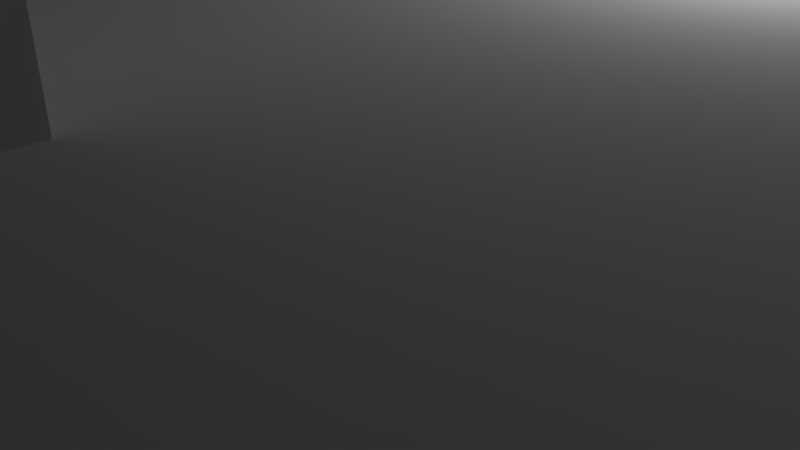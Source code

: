 # Source: House.blend  (saved by Blender 2.79.0; exported with 4.5.12 LTS)
import bpy
from mathutils import Matrix  # noqa: F401  (used for matrix-valued properties, if any)

bpy.ops.wm.read_factory_settings(use_empty=True)
scene = bpy.context.scene
scene.name = 'Scene'

# ---- collections
col_collection_1 = bpy.data.collections.new('Collection 1'); scene.collection.children.link(col_collection_1)

# ---- materials (node trees are filled in below, after node groups)
mat_material = bpy.data.materials.new('Material')
mat_material.alpha_threshold = 0.0
mat_material.use_transparent_shadow = False
mat_material.roughness = 0.5
mat_material.line_color = (0.0, 0.0, 0.0, 1.0)

# ---- material node trees

# ---- world
world_world = bpy.data.worlds.new('World'); scene.world = world_world
world_world.color = (0.05088, 0.05088, 0.05088)
world_world.use_sun_shadow = False
world_world.sun_shadow_jitter_overblur = 0.0
world_world.cycles.sampling_method = 'MANUAL'

# ---- cameras
cam_camera = bpy.data.cameras.new('Camera')
cam_camera.clip_end = 100.0
cam_camera.lens = 35.0
cam_camera.sensor_width = 32.0
cam_camera.sensor_height = 18.0
cam_camera.ortho_scale = 7.314
cam_camera.dof.focus_distance = 0.0
cam_camera.dof.aperture_fstop = 128.0

# ---- lights
light_lamp = bpy.data.lights.new('Lamp', 'POINT')
light_lamp.transmission_factor = 0.0
light_lamp.cutoff_distance = 30.0
light_lamp.energy = 100.0
light_lamp.shadow_buffer_clip_start = 1.001
light_lamp.shadow_soft_size = 0.1
light_lamp.shadow_maximum_resolution = 0.006
light_lamp.use_absolute_resolution = True

# ---- meshes
me_cube = bpy.data.meshes.new('Cube')
me_cube.from_pydata([(1.0, -0.4464, -1.0), (1.0, -2.446, -1.0), (-1.0, -2.446, -1.0), (-1.0, -0.4464, -1.0), (1.0, -0.4464, 1.0), (1.0, -2.446, 1.0), (-1.0, -2.446, 1.0), (-1.0, -0.4464, 1.0), (1.0, -1.446, -1.0), (1.788e-07, -0.4464, -1.0), (1.0, -0.4464, 0.0), (0.0, -2.446, -1.0), (1.0, -2.446, 0.0), (-1.0, -1.446, -1.0), (-1.0, -2.446, 0.0), (-1.0, -0.4464, 0.0), (2.384e-07, -0.4464, 1.0), (-5.364e-07, -2.446, 1.0), (-1.0, -1.446, 1.0), (2.384e-07, -0.4464, 0.0), (-1.0, -1.446, 0.0), (-2.98e-07, -2.446, 0.0005502), (-0.25, 0.785, -0.5024), (5.96e-08, -1.446, -1.0), (1.0, -1.946, -1.0), (-0.5, -0.4464, -1.0), (1.0, -0.4464, 0.5), (-0.5, -2.446, -1.0), (1.0, -2.446, 0.5), (-1.0, -0.9464, -1.0), (-1.0, -2.446, 0.5), (-1.0, -0.4464, 0.5), (-0.5, -0.4464, 1.0), (-0.5, -2.446, 1.0), (-1.0, -0.9464, 1.0), (1.0, -0.9464, -1.0), (0.5, -0.4464, -1.0), (1.0, -0.4464, -0.5), (0.5, -2.446, -1.0), (1.0, -2.446, -0.5), (-1.0, -1.946, -1.0), (-1.0, -2.446, -0.5), (-1.0, -0.4464, -0.5), (0.5, -0.4464, 1.0), (0.5, -2.446, 1.0), (-1.0, -1.946, 1.0), (-0.5, -0.4464, 0.0), (0.5, -0.4464, 0.0), (0.0, -0.4464, 0.5), (-1.0, -0.9464, 0.0), (-1.0, -1.946, 0.0), (-1.0, -1.446, -0.5), (-1.0, -1.446, 0.5), (-0.5, -2.446, 0.0004837), (0.5, -2.446, 0.0), (-1.49e-07, -2.446, -0.5), (-4.172e-07, -2.446, 0.5), (1.0, -1.946, 0.0), (0.9994, -0.9408, 0.0), (1.95e-07, 0.785, -0.5024), (0.25, 0.785, -0.5024), (-0.5, -1.446, -1.0), (0.5, -1.446, -1.0), (1.192e-07, -0.9464, -1.0), (2.98e-08, -1.946, -1.0), (0.5, -1.946, -1.0), (0.5, -0.9464, -1.0), (-0.5, -0.9464, -1.0), (-0.75, -1.946, -0.9074), (-0.5, -0.9464, -0.9074), (-0.5, -1.196, -0.9074), (0.5, -2.446, 0.5), (0.5, -2.446, -0.5), (-0.5, -2.446, -0.5), (-1.0, -1.946, 0.5), (-1.0, -1.946, -0.5), (-1.0, -0.9464, -0.5), (0.5, -0.4464, 0.5), (-0.5, -0.4464, 0.5), (-0.5, -0.4464, -0.5), (-1.0, -0.9464, 0.5), (-0.5, -2.446, 0.5), (-0.5, -1.946, -1.0), (1.0, -2.196, -1.0), (-0.75, -0.4464, -1.0), (1.0, -0.4464, 0.75), (-0.75, -2.446, -1.0), (1.0, -2.446, 0.75), (-1.0, -0.6964, -1.0), (-1.0, -2.446, 0.75), (-1.0, -0.4464, 0.75), (-0.75, -0.4464, 1.0), (-0.75, -2.446, 1.0), (-1.0, -0.6964, 1.0), (1.0, -1.196, -1.0), (0.25, -0.4464, -1.0), (1.0, -0.4464, -0.25), (0.25, -2.446, -1.0), (1.0, -2.446, -0.25), (-1.0, -1.696, -1.0), (-1.0, -2.446, -0.25), (-1.0, -0.4464, -0.25), (0.25, -0.4464, 1.0), (0.25, -2.446, 1.0), (-1.0, -1.696, 1.0), (-0.75, -0.4464, 0.0), (0.25, -0.4464, 0.0), (2.384e-07, -0.4464, 0.75), (2.235e-07, -0.4464, -0.25), (-1.0, -0.6964, 0.0), (-1.0, -1.696, 0.0), (-1.0, -1.446, -0.75), (-1.0, -1.446, 0.25), (-0.75, -2.446, 0.0), (0.25, -2.446, 0.0), (-7.451e-08, -2.446, -0.75), (-3.576e-07, -2.446, 0.25), (1.0, -2.196, 0.0), (1.0, -1.196, 0.0), (0.5, 0.785, -0.7501), (0.75, 0.785, -0.7501), (-1.0, -0.6964, -0.2497), (0.25, -1.446, -1.0), (1.49e-07, -0.6964, -1.0), (4.47e-08, -1.696, -1.0), (1.0, -1.696, -1.0), (-0.25, -0.4464, -1.0), (1.0, -0.4464, 0.25), (-0.25, -2.446, -1.0), (1.0, -2.446, 0.25), (-1.0, -1.196, -1.0), (-1.0, -2.446, 0.25), (-1.0, -0.4464, 0.25), (-0.25, -0.4464, 1.0), (-0.25, -2.446, 1.0), (-1.0, -1.196, 1.0), (1.0, -0.6964, -1.0), (0.75, -0.4464, -1.0), (1.0, -0.4464, -0.75), (0.75, -2.446, -1.0), (1.0, -2.446, -0.75), (-1.0, -2.196, -1.0), (-1.0, -2.446, -0.75), (-1.0, -0.4464, -0.75), (0.75, -0.4464, 1.0), (0.75, -2.446, 1.0), (-1.0, -2.196, 1.0), (0.75, -0.4464, 0.0), (2.384e-07, -0.4464, 0.25), (-1.0, -1.196, 0.0), (-1.0, -2.196, 0.0), (-1.0, -1.446, -0.25), (-1.0, -1.446, 0.75), (-0.25, -2.446, 0.001034), (0.75, -2.446, 0.0), (-2.235e-07, -2.446, -0.25), (-4.768e-07, -2.446, 0.75), (1.0, -1.696, 0.0), (1.0, -0.6964, 0.0), (1.0, -1.446, -0.75), (-0.5, 0.785, -0.7501), (-0.25, -1.446, -1.0), (0.75, -1.446, -1.0), (8.941e-08, -1.196, -1.0), (1.49e-08, -2.196, -1.0), (0.25, -1.946, -1.0), (0.75, -1.946, -1.0), (0.5, -1.696, -1.0), (0.5, -2.196, -1.0), (0.25, -0.9464, -1.0), (0.75, -0.9464, -1.0), (0.5, -0.6964, -1.0), (0.5, -1.196, -1.0), (-1.0, -0.9464, -0.2497), (-0.25, -0.9464, -1.0), (-0.5, -0.6964, -1.0), (-0.5, -1.196, -1.0), (1.0, -1.196, 0.5), (1.0, -0.6964, 0.5), (1.0, -0.9464, 0.8108), (1.0, -1.196, -0.5), (1.0, -0.6964, -0.5), (1.0, -0.9464, -0.75), (1.0, -0.9464, -0.1892), (1.0, -2.196, -0.5), (1.0, -1.696, -0.5), (-0.75, -0.9464, -0.9074), (1.0, -1.946, -0.1892), (0.25, -2.446, 0.5), (0.75, -2.446, 0.5), (0.5, -2.446, 0.25), (0.5, -2.446, 0.75), (0.25, -2.446, -0.5), (0.75, -2.446, -0.5), (0.5, -2.446, -0.75), (0.5, -2.446, -0.25), (-0.75, -2.446, -0.5), (-0.25, -2.446, -0.5), (-0.5, -2.446, -0.75), (-0.5, -2.446, -0.25), (-1.0, -1.696, 0.5), (-1.0, -2.196, 0.5), (-1.0, -1.946, 0.25), (-1.0, -1.946, 0.75), (-1.0, -1.696, -0.5), (-1.0, -2.196, -0.5), (-1.0, -1.946, -0.75), (-1.0, -1.946, -0.25), (-1.0, -0.6964, -0.5), (-1.0, -1.196, -0.5), (-1.0, -0.9464, -0.75), (-1.0, -0.9464, -0.25), (0.25, -0.4464, -0.5), (0.75, -0.4464, -0.5), (0.5, -0.4464, -0.25), (0.25, -0.4464, 0.5), (0.75, -0.4464, 0.5), (0.5, -0.4464, 0.75), (0.5, -0.4464, 0.25), (-0.75, -0.4464, 0.5), (-0.25, -0.4464, 0.5), (-0.5, -0.4464, 0.75), (-0.5, -0.4464, 0.25), (-0.75, -0.4464, -0.5), (-0.5, -0.4464, -0.25), (-0.5, -0.4464, -0.75), (-1.0, -0.6964, 0.5), (-1.0, -1.196, 0.5), (-1.0, -0.9464, 0.25), (-1.0, -0.9464, 0.75), (-0.75, -2.446, 0.5), (-0.25, -2.446, 0.5), (-0.5, -2.446, 0.25), (-0.5, -2.446, 0.75), (1.0, -2.196, 0.5), (1.0, -1.696, 0.5), (-1.0, -0.9464, -0.9074), (1.0, -1.946, 0.8108), (-0.75, -1.946, -1.0), (-0.25, -1.946, -1.0), (-0.5, -1.696, -1.0), (-0.5, -2.196, -1.0), (-0.25, -2.196, -1.0), (-0.25, -1.696, -1.0), (-0.75, -0.9464, -0.2497), (1.0, -1.696, 0.75), (1.0, -1.696, 0.25), (1.0, -2.196, 0.25), (-0.25, -2.446, 0.75), (-0.25, -2.446, 0.25), (-0.75, -2.446, 0.25), (-1.0, -1.196, 0.75), (-1.0, -1.196, 0.25), (-1.0, -0.6964, 0.25), (-0.25, -0.4464, -0.25), (-0.75, -0.4464, -0.25), (-0.25, -0.4464, 0.25), (-0.25, -0.4464, 0.75), (-0.75, -0.4464, 0.75), (0.75, -0.4464, 0.25), (0.75, -0.4464, 0.75), (0.25, -0.4464, 0.75), (0.75, -0.4464, -0.75), (0.75, -0.4464, -0.25), (0.25, -0.4464, -0.25), (-1.0, -1.196, -0.25), (-1.0, -1.196, -0.75), (-1.0, -0.6964, -0.75), (-1.0, -2.196, -0.25), (-1.0, -2.196, -0.75), (-1.0, -1.696, -0.75), (-1.0, -2.196, 0.75), (-1.0, -2.196, 0.25), (-1.0, -1.696, 0.25), (-0.25, -2.446, -0.25), (-0.25, -2.446, -0.75), (-0.75, -2.446, -0.75), (0.75, -2.446, -0.25), (0.75, -2.446, -0.75), (0.25, -2.446, -0.75), (0.75, -2.446, 0.75), (0.75, -2.446, 0.25), (0.25, -2.446, 0.25), (1.0, -1.696, -0.25), (1.0, -1.696, -0.75), (1.0, -2.196, -0.75), (1.0, -0.6964, -0.25), (1.0, -0.6964, -0.75), (1.0, -1.196, -0.75), (1.0, -0.6964, 0.75), (1.0, -0.6964, 0.25), (1.0, -1.196, 0.25), (-0.25, -1.196, -1.0), (-0.25, -0.6964, -1.0), (-0.5, -0.6964, -0.25), (0.75, -1.196, -1.0), (0.75, -0.6964, -1.0), (0.25, -0.6964, -1.0), (0.75, -2.196, -1.0), (0.75, -1.696, -1.0), (0.25, -1.696, -1.0), (0.25, -2.196, -1.0), (0.25, -1.196, -1.0), (-0.5, -0.9464, -0.25), (1.0, -1.196, 0.75), (1.0, -1.196, -0.25), (1.0, -2.196, -0.25), (0.25, -2.446, 0.75), (0.25, -2.446, -0.25), (-0.75, -2.446, -0.25), (-1.0, -1.696, 0.75), (-1.0, -1.696, -0.25), (-1.0, -0.6964, -0.25), (0.25, -0.4464, -0.75), (0.25, -0.4464, 0.25), (-0.75, -0.4464, 0.25), (-0.75, -0.4464, -0.75), (-1.0, -0.6964, 0.75), (-0.75, -2.446, 0.75), (1.0, -2.196, 0.75), (-0.25, -2.446, -0.9187), (0.8828, -1.696, -1.0), (0.8828, -1.946, -1.0), (1.0, 0.785, -1.0), (0.5, 0.785, -1.0), (0.75, 0.785, -1.0), (-0.6071, 0.6904, -0.142), (-0.6071, 0.4766, -0.142), (-1.0, -1.196, -0.9074), (-0.75, -1.446, -0.9074), (-0.6071, 0.2796, -0.142), (-0.6071, 0.06102, -0.142), (-1.0, -1.446, -0.9074), (-1.0, -1.696, -0.9074), (-1.0, -0.6964, -0.9074), (-0.6071, -0.1832, -0.142), (-1.0, -0.4464, -0.9074), (-0.75, -0.4464, -0.9074), (-0.6071, -0.4464, -0.142), (0.8828, -2.196, -1.0), (-0.6071, 0.6904, -0.2521), (-0.6071, 0.4766, -0.2521), (-0.6071, 0.2796, -0.2521), (-0.6071, 0.06102, -0.2521), (-0.6071, -0.1832, -0.2521), (-0.6071, -0.4464, -0.2521), (-0.6071, 0.6904, -0.5024), (-0.6071, 0.4766, -0.5024), (-0.6071, 0.2796, -0.5024), (-0.6071, 0.06102, -0.5024), (-0.6071, -0.1832, -0.5024), (-0.6071, -0.4464, -0.5024), (-0.6071, 0.6904, -0.7501), (-0.6071, 0.4766, -0.7501), (-0.6071, 0.2796, -0.7501), (-0.6071, 0.06102, -0.7501), (-1.0, -1.946, -0.9074), (-0.5, -1.696, -0.9074), (-0.5, -1.446, -0.9074), (-0.5, -1.946, -0.9074), (-0.75, -1.696, -0.9074), (-0.5, -0.9464, -0.3632), (-0.75, -1.196, -0.9074), (-0.5, -0.4464, -0.25), (-0.75, -0.4464, -0.2497), (-1.0, -0.4464, -0.2497), (-0.75, -0.6964, -0.2497), (-0.75, -0.9464, -0.3632), (-0.5, -1.196, -0.3632), (-1.0, -0.9464, -0.3632), (-1.0, -1.196, -0.3632), (-0.75, -1.196, -0.3632), (-0.5, -1.446, -0.4846), (-0.5, -1.196, -0.4846), (-1.0, -1.446, -0.4846), (-1.0, -1.196, -0.4846), (-0.75, -1.446, -0.4846), (-0.75, -1.196, -0.4846), (-0.75, -1.696, -0.6058), (-0.75, -1.446, -0.6058), (-0.5, -1.696, -0.6058), (-1.0, -1.696, -0.6058), (-0.5, -1.446, -0.6058), (-1.0, -1.446, -0.6058), (-0.75, -1.946, -0.7277), (-0.75, -1.696, -0.7277), (-0.5, -1.696, -0.7277), (-1.0, -1.696, -0.7277), (-0.5, -1.946, -0.7277), (-1.0, -1.946, -0.7277), (-0.75, -2.446, -0.8341), (-1.0, -2.446, -0.8341), (-1.0, -2.196, -0.8341), (-1.0, -1.946, -0.8341), (-0.75, -1.946, -0.8341), (-0.5, -2.196, -0.8341), (-0.5, -1.946, -0.8341), (-0.5, -2.446, -0.8341), (-0.75, -2.196, -0.8341), (-0.5, -2.446, -0.9187), (-0.25, -1.946, -0.9187), (-0.5, -1.946, -0.9187), (-0.5, -2.196, -0.9187), (-0.25, -2.196, -0.9187), (1.0, -0.1832, -1.0), (1.788e-07, -0.1832, -1.0), (-0.5, -0.1832, -1.0), (0.5, -0.1832, -1.0), (0.25, -0.1832, -1.0), (-0.25, -0.1832, -1.0), (0.75, -0.1832, -1.0), (1.0, 0.06102, -1.0), (1.788e-07, 0.06102, -1.0), (-0.5, 0.06102, -1.0), (0.5, 0.06102, -1.0), (0.25, 0.06102, -1.0), (-0.25, 0.06102, -1.0), (0.75, 0.06102, -1.0), (1.0, 0.2796, -1.0), (1.788e-07, 0.2796, -1.0), (-0.5, 0.2796, -1.0), (0.5, 0.2796, -1.0), (0.25, 0.2796, -1.0), (-0.25, 0.2796, -1.0), (0.75, 0.2796, -1.0), (1.0, 0.4766, -1.0), (1.788e-07, 0.4766, -1.0), (-0.5, 0.4766, -1.0), (0.5, 0.4766, -1.0), (0.25, 0.4766, -1.0), (-0.25, 0.4766, -1.0), (0.75, 0.4766, -1.0), (1.0, 0.6904, -1.0), (1.788e-07, 0.6904, -1.0), (-0.5, 0.6904, -1.0), (0.5, 0.6904, -1.0), (0.25, 0.6904, -1.0), (-0.25, 0.6904, -1.0), (0.75, 0.6904, -1.0), (1.0, -0.4464, -0.7501), (1.0, -0.1832, -0.7501), (-0.5, 0.785, -1.0), (1.0, 0.06102, -0.7501), (-0.25, 0.785, -1.0), (1.0, 0.2796, -0.7501), (1.95e-07, 0.785, -1.0), (-0.25, 0.785, -0.7501), (0.25, 0.785, -1.0), (1.0, -0.4464, -0.5024), (1.0, -0.1832, -0.5024), (-0.6071, 0.785, -0.7501), (-0.6071, 0.785, -0.5024), (1.0, 0.2796, -0.5024), (-0.6071, 0.785, -0.2521), (1.95e-07, 0.785, -0.7501), (-0.6071, 0.785, -0.142), (1.0, -0.4464, -0.2521), (1.0, -0.1832, -0.2521), (1.0, 0.785, -0.5024), (1.0, 0.06102, -0.1914), (1.135, 0.785, -0.5024), (1.0, 0.2796, -0.2521), (1.135, 0.785, -0.7501), (0.25, 0.785, -0.7501), (1.0, 0.785, -0.7501), (1.0, -0.4464, -0.142), (1.0, -0.1832, -0.142), (1.001, 0.0608, -0.1433), (-0.5, 0.06102, -0.142), (1.0, 0.2796, -0.142), (-0.5, 0.2796, -0.142), (1.0, 0.4766, -0.142), (-0.5, 0.4766, -0.142), (1.0, 0.6904, -0.142), (1.788e-07, 0.6904, -0.142), (-0.5, 0.6904, -0.142), (0.5, 0.6904, -0.142), (0.25, 0.6904, -0.142), (-0.25, 0.6904, -0.142), (0.75, 0.6904, -0.142), (-0.6071, -0.1832, -0.7501), (-0.6071, -0.4464, -0.7501), (-0.6071, 0.6904, -1.0), (-0.6071, 0.4766, -1.0), (-0.6071, 0.2796, -1.0), (-0.6071, 0.06102, -1.0), (-0.6071, -0.1832, -1.0), (-0.6071, -0.4464, -1.0), (1.135, -2.196, -1.0), (1.135, -2.446, -1.0), (1.135, -0.4464, 0.75), (1.135, -0.4464, 1.0), (1.135, -2.446, 0.75), (1.135, -2.446, 1.0), (1.135, -2.196, 1.0), (1.135, -1.196, -1.0), (1.135, -1.446, -1.0), (1.135, -0.4464, -0.25), (1.135, -0.4464, 0.0), (1.135, -2.446, -0.25), (1.135, -2.446, 0.0), (1.135, -1.196, 1.0), (1.135, -1.446, 1.0), (1.135, -2.196, 0.0), (1.135, -1.196, 0.0), (1.135, -1.446, 0.0), (1.135, -1.446, -0.75), (1.135, -1.446, 0.25), (1.135, -0.4464, 0.25), (1.135, -0.4464, 0.5), (1.135, -2.446, 0.25), (1.135, -2.446, 0.5), (1.135, -1.696, 1.0), (1.135, -1.946, 1.0), (1.135, -0.6964, -1.0), (1.135, -0.9464, -1.0), (1.135, -0.4464, -0.75), (1.135, -0.4464, -0.5), (1.135, -2.446, -0.75), (1.135, -2.446, -0.5), (1.135, -0.6964, 1.0), (1.135, -0.9464, 1.0), (1.135, -1.696, 0.0), (1.135, -1.946, 0.0), (1.135, -0.6964, 0.0), (1.135, -0.9464, 0.0), (1.135, -1.446, -0.5), (1.135, -1.446, 0.75), (1.135, -1.446, 0.5), (1.135, -1.196, 0.5), (1.135, -1.196, -0.5), (1.135, -0.9464, -0.75), (1.135, -2.196, -0.5), (1.135, -2.196, 0.5), (1.135, -1.696, -1.0), (1.135, -0.4464, -1.0), (1.135, -0.6964, 0.5), (1.135, -0.9464, 0.8108), (1.135, -0.6964, -0.5), (1.135, -0.9464, -0.1892), (1.135, -1.696, -0.5), (1.135, -1.946, -0.1892), (1.135, -1.696, 0.5), (1.135, -1.946, 0.8108), (1.135, -1.696, 0.75), (1.135, -1.696, 0.25), (1.135, -2.196, 0.25), (1.135, -1.696, -0.25), (1.135, -1.696, -0.75), (1.135, -2.196, -0.75), (1.135, -0.6964, -0.25), (1.135, -0.6964, -0.75), (1.135, -1.196, -0.75), (1.135, -0.6964, 0.75), (1.135, -0.6964, 0.25), (1.135, -1.196, 0.25), (1.135, -1.196, 0.75), (1.135, -1.196, -0.25), (1.135, -2.196, -0.25), (1.135, -2.196, 0.75), (1.135, -0.1832, -1.0), (1.135, 0.06102, -1.0), (1.135, 0.2796, -1.0), (1.135, 0.4766, -1.0), (1.135, 0.6904, -1.0), (1.135, -0.1832, -0.7501), (1.135, -0.4464, -0.7501), (1.135, 0.06102, -0.7501), (1.135, 0.2796, -0.7501), (1.135, 0.4766, -0.7501), (1.135, 0.6904, -0.7501), (1.135, -0.1832, -0.5024), (1.135, -0.4464, -0.5024), (1.135, 0.4766, -0.5024), (1.135, 0.2796, -0.5024), (1.135, 0.6904, -0.5024), (1.135, -0.1832, -0.2521), (1.135, -0.4464, -0.2521), (1.135, 0.06102, -0.1914), (1.135, 0.2796, -0.2521), (1.135, 0.4766, -0.2521), (1.135, 0.6904, -0.2521), (1.135, -0.1832, -0.142), (1.135, -0.4464, -0.142), (1.135, 0.06102, -0.142), (1.135, 0.2796, -0.142), (1.135, 0.4766, -0.142), (1.135, 0.6904, -0.142), (-0.5, 0.785, -0.5024), (0.75, 0.785, -0.5024), (0.5, 0.785, -0.5024), (-0.6071, 0.785, -1.0), (0.25, 0.785, -0.2521), (1.95e-07, 0.785, -0.2521), (-0.25, 0.785, -0.2521), (-0.5, 0.785, -0.2521), (0.75, 0.785, -0.2521), (0.5, 0.785, -0.2521), (1.0, 0.785, -0.2521), (0.25, 0.785, -0.142), (1.95e-07, 0.785, -0.142), (-0.25, 0.785, -0.142), (-0.5, 0.785, -0.142), (0.75, 0.785, -0.142), (0.5, 0.785, -0.142), (1.0, 0.785, -0.142), (1.135, 0.785, -0.2521), (1.135, 0.785, -0.142), (1.135, 0.785, -1.0), (0.25, -0.5153, -1.0), (1.626e-07, -0.5153, -1.0), (-0.25, -0.5153, -1.0), (-0.5, -0.5153, -1.0), (1.0, -0.5153, -0.75), (1.0, -0.5153, -0.5), (1.775e-07, -0.5153, -0.75), (1.924e-07, -0.5153, -0.5), (0.25, -0.5153, -0.5), (-0.25, -0.5153, -0.5), (-0.5, -0.5153, -0.5), (-0.5, -0.5153, -0.75), (1.0, -0.5153, -0.25), (2.073e-07, -0.5153, -0.25), (1.0, -0.5153, -1.0), (0.75, -0.5153, -1.0), (0.75, -0.5153, -0.5), (-0.5, -0.5153, -0.25), (-0.25, -0.5153, -0.75), (-0.25, -0.5153, -0.25), (0.75, -0.5153, -0.75), (0.75, -0.5153, -0.25), (0.25, -0.5153, -0.25), (0.25, -0.5153, -0.75), (-0.75, -0.4464, 0.0), (-0.75, -0.4464, -0.25), (-0.75, -0.4464, 0.0), (-0.75, -0.4464, -0.25), (-0.5, -0.4464, -0.25), (-0.5, -0.4464, 0.0), (-0.75, -0.4464, 0.0), (-0.75, -0.4464, -0.25), (-0.2509, -0.4464, -1.0), (-0.5, -0.6964, -0.9074), (-0.5, -0.4464, -0.9074), (-0.5, -0.9464, -0.1322), (-0.5, -0.6964, -0.1322), (-0.2509, -0.9464, -0.1322), (-0.2509, -0.6964, -0.1322), (-0.5, -0.6964, -0.1322), (-0.5, -0.4464, -0.1322), (-0.2509, -0.6964, -0.1322), (0.0005409, -0.4464, -1.0), (-0.2509, -0.6964, 0.0003522), (0.0005409, -0.6964, 0.0003522), (-0.2509, -0.9464, 0.0006379), (-0.2509, -0.4464, -0.0003522), (0.0005408, -0.9464, 0.0001542), (0.0005409, -0.4464, -0.0003522), (-0.5, -0.9464, -0.001451), (2.073e-07, -0.5153, 0.0), (0.25, -0.5153, 0.0), (0.5, -0.5153, -0.25), (0.5, -0.5153, 0.0), (0.75, -0.5153, 0.0), (1.0, -0.5153, 0.0), (1.0, -1.446, 0.25), (1.0, -1.446, 0.0), (1.0, -1.446, 0.5), (1.0, -1.446, 0.75), (1.0, -1.946, 0.25), (1.0, -0.9464, 0.25), (1.135, -0.9464, 0.25), (1.135, -1.946, 0.25), (1.0, -0.6964, 1.0), (1.0, -0.9464, 1.0), (1.0, -1.196, 1.0), (1.0, -1.446, 1.0), (1.0, -1.696, 1.0), (1.0, -1.946, 1.0), (1.0, -2.196, 1.0), (1.0, -0.4464, 1.0), (1.0, -2.446, 1.0), (-1.0, -0.4464, 1.0), (2.384e-07, -0.4464, 1.0), (-1.0, -1.446, 1.0), (-0.5, -0.4464, 1.0), (-1.0, -0.9464, 1.0), (0.5, -0.4464, 1.0), (-1.0, -1.946, 1.0), (-0.75, -0.4464, 1.0), (-1.0, -0.6964, 1.0), (0.25, -0.4464, 1.0), (-1.0, -1.696, 1.0), (-0.25, -0.4464, 1.0), (-1.0, -1.196, 1.0), (0.75, -0.4464, 1.0), (-1.0, -2.196, 1.0), (1.135, -0.4464, 1.0), (1.135, -2.446, 1.0), (1.135, -2.196, 1.0), (1.135, -1.196, 1.0), (1.135, -1.446, 1.0), (1.135, -1.696, 1.0), (1.135, -1.946, 1.0), (1.135, -0.6964, 1.0), (1.135, -0.9464, 1.0), (1.135, -0.9464, 1.0), (1.135, -0.6964, 1.0), (1.135, -1.946, 1.0), (1.135, -1.696, 1.0), (1.135, -1.446, 1.0), (1.135, -1.196, 1.0), (1.135, -2.196, 1.0), (1.135, -2.446, 1.0), (1.135, -0.4464, 1.0), (-1.0, -2.196, 1.0), (0.75, -2.446, 1.0), (0.75, -0.4464, 1.0), (-1.0, -1.196, 1.0), (-0.25, -2.446, 1.0), (-0.25, -0.4464, 1.0), (-1.0, -1.696, 1.0), (0.25, -2.446, 1.0), (0.25, -0.4464, 1.0), (-1.0, -0.6964, 1.0), (-0.75, -2.446, 1.0), (-0.75, -0.4464, 1.0), (-1.0, -1.946, 1.0), (0.5, -2.446, 1.0), (0.5, -0.4464, 1.0), (-1.0, -0.9464, 1.0), (-0.5, -2.446, 1.0), (-0.5, -0.4464, 1.0), (-1.0, -1.446, 1.0), (-5.364e-07, -2.446, 1.0), (2.384e-07, -0.4464, 1.0), (-1.0, -0.4464, 1.0), (-1.0, -2.446, 1.0), (1.0, -2.446, 1.0), (1.0, -0.4464, 1.0), (1.368, -0.8345, 1.0), (1.368, -0.5286, 1.0), (1.368, -2.058, 1.0), (1.368, -1.752, 1.0), (1.368, -1.446, 1.0), (1.368, -1.14, 1.0), (1.368, -2.364, 1.0), (1.368, -2.67, 1.0), (1.368, -0.2227, 1.0), (-1.245, -2.364, 1.0), (0.8967, -2.67, 1.0), (0.8967, -0.2227, 1.0), (-1.245, -1.14, 1.0), (-0.3271, -2.67, 1.0), (-0.3271, -0.2227, 1.0), (-1.245, -1.752, 1.0), (0.2848, -2.67, 1.0), (0.2848, -0.2227, 1.0), (-1.245, -0.5286, 1.0), (-0.939, -2.67, 1.0), (-0.939, -0.2227, 1.0), (-1.245, -2.058, 1.0), (0.5907, -2.67, 1.0), (0.5907, -0.2227, 1.0), (-1.245, -0.8345, 1.0), (-0.633, -2.67, 1.0), (-0.633, -0.2227, 1.0), (-1.245, -1.446, 1.0), (-0.02116, -2.67, 1.0), (-0.02116, -0.2227, 1.0), (-1.245, -0.2227, 1.0), (-1.245, -2.67, 1.0), (1.203, -2.67, 1.0), (1.203, -0.2227, 1.0), (0.5316, -1.236, 1.87), (0.5316, -1.131, 1.87), (0.5316, -1.656, 1.87), (0.5316, -1.551, 1.87), (0.5316, -1.446, 1.87), (0.5316, -1.341, 1.87), (0.5316, -1.761, 1.87), (0.5316, -1.866, 1.87), (0.5316, -1.026, 1.87), (-0.3652, -1.761, 1.87), (0.3699, -1.866, 1.87), (0.3699, -1.026, 1.87), (-0.3652, -1.341, 1.87), (-0.05016, -1.866, 1.87), (-0.05016, -1.026, 1.87), (-0.3652, -1.551, 1.87), (0.1599, -1.866, 1.87), (0.1599, -1.026, 1.87), (-0.3652, -1.131, 1.87), (-0.2602, -1.866, 1.87), (-0.2602, -1.026, 1.87), (-0.3652, -1.656, 1.87), (0.2649, -1.866, 1.87), (0.2649, -1.026, 1.87), (-0.3652, -1.236, 1.87), (-0.1552, -1.866, 1.87), (-0.1552, -1.026, 1.87), (-0.3652, -1.446, 1.87), (0.05484, -1.866, 1.87), (0.05485, -1.026, 1.87), (-0.3652, -1.026, 1.87), (-0.3652, -1.866, 1.87), (0.4749, -1.866, 1.87), (0.4749, -1.026, 1.87), (1.95e-07, 0.785, -0.142), (-0.25, 0.785, -0.142), (-1.0, -0.6964, 1.0), (-1.0, -0.4464, 1.0), (1.775e-07, -0.4464, -0.75), (1.924e-07, -0.4464, -0.5), (1.924e-07, -0.4464, -0.5), (-0.25, -0.4464, -0.5), (-0.25, -0.4464, -0.75), (1.0, 0.4766, -0.7501), (1.0, 0.4766, -0.5024), (1.0, 0.4766, -0.2521), (1.0, 0.6904, -0.7495), (1.135, 0.6904, -0.5024), (1.0, 0.6904, -0.5024), (1.135, 0.6904, -0.2521), (1.135, 0.6904, -0.2521), (1.135, 0.6904, -0.2521), (1.0, 0.6904, -0.2521), (0.75, 0.6904, -0.2521), (0.75, 0.6904, -0.5024), (0.75, 0.6904, -0.7501), (0.5, 0.6904, -0.2521), (0.5, 0.6904, -0.5024), (0.5, 0.6904, -0.7501), (0.25, 0.6904, -0.7512), (0.25, 0.6904, -0.5024), (0.25, 0.6904, -0.2521), (1.95e-07, 0.6904, -0.7501), (1.95e-07, 0.785, -0.5024), (8.075e-07, 0.6904, -0.5034), (1.95e-07, 0.6904, -0.2521), (-0.25, 0.6904, -0.2521), (-0.25, 0.6904, -0.5024), (-0.2499, 0.6904, -0.7513), (-0.5, 0.6904, -0.7501), (-0.5, 0.6904, -0.5024), (-0.5, 0.6904, -0.25), (-0.5, -0.1832, -0.2521), (-0.5, -0.1832, -0.5024), (-0.5, -0.1832, -0.7501), (-0.5, 0.06102, -0.2521), (-0.5, 0.06102, -0.5024), (-0.5, 0.06102, -0.7501), (-0.5, 0.2796, -0.2521), (-0.5, 0.2796, -0.5024), (-0.5, 0.2796, -0.7501), (-0.5, 0.4766, -0.2521), (-0.5, 0.4766, -0.5024), (-0.5, 0.4766, -0.7501), (-0.5, -0.1832, -0.142), (-0.2509, -0.4464, -0.1322), (-0.2509, -0.9464, -0.2444), (-0.5, -0.9464, -0.25), (-0.2509, -0.9464, -0.2475), (-0.2504, -0.4464, -0.1329), (-0.2509, -0.5153, 0.0), (1.0, -1.446, -0.5), (1.0, -1.446, -0.75), (1.0, -1.696, -0.5), (1.0, -1.696, -0.75), (1.0, -1.446, -0.5), (1.0, -1.446, -0.25), (1.135, -1.446, -0.25), (1.0, -0.6964, 0.0), (0.9994, -0.9408, 0.0), (1.0, -0.6964, -0.25), (1.0, -0.9464, -0.1892), (-0.6071, 0.4766, -0.142), (-0.6071, 0.6904, -0.142), (-0.6071, 0.2796, -0.142), (-0.6071, 0.06102, -0.142), (-0.6071, -0.1832, -0.142), (-0.6071, -0.4464, -0.142), (-0.6071, 0.785, -0.142), (1.135, 0.6904, -0.142), (1.135, 0.785, -0.142), (1.135, -0.1832, -0.142), (1.135, -0.4464, -0.142), (1.135, 0.06102, -0.142), (1.135, 0.2796, -0.142), (1.135, 0.4766, -0.142), (0.25, 0.785, -0.142), (1.95e-07, 0.785, -0.142), (-0.25, 0.785, -0.142), (-0.5, 0.785, -0.142), (0.75, 0.785, -0.142), (0.5, 0.785, -0.142), (1.0, 0.785, -0.142), (1.95e-07, 0.785, -0.142), (-0.25, 0.785, -0.142), (-0.6071, 0.4766, -0.142), (-0.6071, 0.6904, -0.142), (-0.6071, 0.2796, -0.142), (-0.6071, 0.06102, -0.142), (-0.6071, -0.1832, -0.142), (-0.6071, -0.4464, -0.142), (-0.6071, 0.785, -0.142), (1.135, 0.6904, -0.142), (1.135, 0.785, -0.142), (1.135, -0.1832, -0.142), (1.135, -0.4464, -0.142), (1.135, 0.06102, -0.142), (1.135, 0.2796, -0.142), (1.135, 0.4766, -0.142), (0.25, 0.785, -0.142), (1.95e-07, 0.785, -0.142), (-0.25, 0.785, -0.142), (-0.5, 0.785, -0.142), (0.75, 0.785, -0.142), (0.5, 0.785, -0.142), (1.0, 0.785, -0.142), (1.95e-07, 0.785, -0.142), (-0.25, 0.785, -0.142), (-0.6071, 0.8991, -0.142), (1.135, 0.8991, -0.142), (0.25, 0.8991, -0.142), (1.95e-07, 0.8991, -0.142), (-0.25, 0.8991, -0.142), (-0.5, 0.8991, -0.142), (0.75, 0.8991, -0.142), (0.5, 0.8991, -0.142), (1.0, 0.8991, -0.142), (1.95e-07, 0.8991, -0.142), (-0.25, 0.8991, -0.142), (1.285, 0.6904, -0.142), (1.285, 0.785, -0.142), (1.285, -0.1832, -0.142), (1.285, -0.4464, -0.142), (1.285, 0.06102, -0.142), (1.285, 0.2796, -0.142), (1.285, 0.4766, -0.142), (1.285, 0.8991, -0.142), (-0.7073, 0.4766, -0.142), (-0.7073, 0.6904, -0.142), (-0.7073, 0.2796, -0.142), (-0.7073, 0.06102, -0.142), (-0.7073, -0.1832, -0.142), (-0.7073, -0.4464, -0.142), (-0.7073, 0.785, -0.142), (-0.7073, 0.8991, -0.142), (1.285, 0.8991, -0.142), (-0.7073, 0.8991, -0.142), (0.03571, 0.03341, 0.4479), (0.4496, 0.03451, 0.4487), (0.2393, 0.03451, 0.4487), (0.1799, 0.03451, 0.4487), (0.1206, 0.03451, 0.4487), (0.06116, 0.03451, 0.4487), (0.3581, 0.03451, 0.4487), (0.2987, 0.03451, 0.4487), (0.4175, 0.03451, 0.4487), (0.5, -0.0334, 0.4487), (0.5, -0.002607, 0.4487), (0.5, -0.3178, 0.4487), (0.5, -0.4378, 0.4487), (0.5, -0.2383, 0.4487), (0.5, -0.1672, 0.4487), (0.5, -0.103, 0.4487), (0.5, 0.03456, 0.4487), (3.725e-09, -0.103, 0.4487), (3.725e-09, -0.0334, 0.4487), (3.725e-09, -0.1672, 0.4487), (3.725e-09, -0.2383, 0.4487), (3.725e-09, -0.3331, 0.4487), (3.725e-09, -0.002607, 0.4487), (3.725e-09, 0.03456, 0.4487), (3.725e-09, -0.4378, 0.4487)], [(224, 255), (526, 865), (506, 159), (595, 845), (588, 844), (160, 843), (637, 640), (106, 660), (47, 662), (147, 663), (10, 664), (507, 665), (505, 666), (528, 667), (527, 668), (520, 673), (521, 674), (501, 675), (502, 676), (512, 677), (513, 678), (494, 679), (810, 811), (615, 812), (616, 813), (813, 814), (618, 815), (627, 816), (569, 817), (573, 818), (580, 819), (570, 820), (575, 821), (821, 822), (581, 823), (823, 824), (824, 825), (825, 826), (458, 822), (598, 826), (596, 827), (589, 828), (120, 829), (597, 830), (590, 831), (119, 832), (463, 833), (60, 834), (592, 835), (454, 836), (59, 837), (837, 838), (593, 839), (594, 840), (22, 841), (446, 842), (363, 637), (364, 640), (344, 846), (350, 847), (480, 848), (343, 849), (349, 850), (355, 851), (342, 852), (348, 853), (354, 854), (341, 855), (347, 856), (353, 857), (648, 645), (294, 645), (940, 949), (948, 950)], [(82, 241, 395, 396), (288, 180, 530, 552), (318, 92, 6, 89), (317, 93, 7, 90), (316, 84, 3, 143), (315, 105, 15, 132), (314, 106, 19, 148), (108, 264, 631, 622), (312, 109, 15, 101), (311, 110, 20, 151), (310, 104, 18, 152), (309, 113, 14, 100), (308, 114, 21, 155), (307, 103, 17, 156), (425, 432, 564, 563), (10, 127, 508, 498), (5, 87, 492, 493), (302, 122, 23, 163), (301, 97, 11, 164), (300, 165, 64, 124), (299, 166, 65, 167), (298, 139, 38, 168), (297, 169, 63, 123), (296, 170, 66, 171), (295, 162, 62, 172), (88, 3, 336, 334), (293, 174, 67, 175), (292, 161, 61, 176), (589, 590, 597, 596), (471, 469, 585, 586), (182, 288, 552, 531), (22, 588, 595, 594), (125, 8, 496, 534), (85, 4, 491, 490), (83, 24, 322, 339), (282, 188, 56, 116), (281, 189, 71, 190), (280, 145, 44, 191), (279, 192, 55, 115), (278, 193, 72, 194), (277, 154, 54, 195), (276, 196, 41, 142), (275, 197, 73, 198), (274, 153, 53, 199), (273, 200, 52, 112), (272, 201, 74, 202), (271, 146, 45, 203), (270, 204, 51, 111), (269, 205, 75, 206), (268, 150, 50, 207), (267, 208, 42, 143), (266, 209, 76, 210), (265, 149, 49, 211), (212, 313, 632, 617), (261, 215, 48, 107), (260, 216, 77, 217), (259, 147, 47, 218), (258, 219, 31, 90), (257, 220, 78, 221), (255, 223, 42, 101), (138, 0, 623, 613), (254, 108, 622, 628), (253, 226, 31, 132), (252, 227, 80, 228), (251, 135, 34, 229), (250, 230, 30, 131), (249, 231, 81, 232), (248, 134, 33, 233), (469, 467, 584, 585), (454, 446, 22, 59), (61, 240, 357, 358), (243, 239, 82, 240), (242, 128, 320, 403), (241, 82, 401, 402), (64, 164, 242, 239), (164, 11, 128, 242), (161, 243, 240, 61), (23, 124, 243, 161), (124, 64, 239, 243), (29, 88, 334, 236), (240, 82, 359, 357), (67, 176, 70, 69), (463, 119, 590, 60), (452, 444, 568, 574), (181, 287, 551, 538), (595, 588, 451, 453), (1, 83, 488, 489), (28, 129, 510, 511), (120, 119, 590, 589), (231, 248, 233, 81), (56, 156, 248, 231), (156, 17, 134, 248), (153, 249, 232, 53), (21, 116, 249, 153), (116, 56, 231, 249), (113, 250, 131, 14), (53, 232, 250, 113), (232, 81, 230, 250), (227, 251, 229, 80), (52, 152, 251, 227), (152, 18, 135, 251), (149, 252, 228, 49), (20, 112, 252, 149), (112, 52, 227, 252), (109, 253, 132, 15), (49, 228, 253, 109), (228, 80, 226, 253), (213, 263, 630, 625), (0, 137, 624, 623), (95, 9, 610, 609), (224, 254, 628, 626), (105, 255, 101, 15), (848, 225, 79, 847), (220, 256, 222, 78), (48, 148, 256, 220), (133, 257, 221, 32), (16, 107, 257, 133), (107, 48, 220, 257), (91, 258, 90, 7), (32, 221, 258, 91), (221, 78, 219, 258), (216, 259, 218, 77), (26, 127, 259, 216), (127, 10, 147, 259), (144, 260, 217, 43), (4, 85, 260, 144), (85, 26, 216, 260), (102, 261, 107, 16), (43, 217, 261, 102), (217, 77, 215, 261), (225, 79, 619, 620), (263, 96, 621, 630), (147, 263, 214, 47), (10, 96, 263, 147), (126, 25, 612, 611), (106, 264, 108, 19), (47, 214, 264, 106), (209, 265, 211, 76), (51, 151, 265, 209), (151, 20, 149, 265), (130, 266, 210, 29), (13, 111, 266, 130), (111, 51, 209, 266), (88, 267, 143, 3), (29, 210, 267, 88), (210, 76, 208, 267), (205, 268, 207, 75), (41, 100, 268, 205), (100, 14, 150, 268), (141, 269, 206, 40), (2, 142, 269, 141), (142, 41, 205, 269), (99, 270, 111, 13), (40, 206, 270, 99), (206, 75, 204, 270), (201, 271, 203, 74), (30, 89, 271, 201), (89, 6, 146, 271), (150, 272, 202, 50), (14, 131, 272, 150), (131, 30, 201, 272), (110, 273, 112, 20), (50, 202, 273, 110), (202, 74, 200, 273), (197, 274, 199, 73), (55, 155, 274, 197), (155, 21, 153, 274), (128, 275, 198, 27), (11, 115, 275, 128), (115, 55, 197, 275), (86, 276, 142, 2), (27, 198, 276, 86), (198, 73, 196, 276), (193, 277, 195, 72), (39, 98, 277, 193), (98, 12, 154, 277), (139, 278, 194, 38), (1, 140, 278, 139), (140, 39, 193, 278), (97, 279, 115, 11), (38, 194, 279, 97), (194, 72, 192, 279), (189, 280, 191, 71), (28, 87, 280, 189), (87, 5, 145, 280), (154, 281, 190, 54), (12, 129, 281, 154), (129, 28, 189, 281), (114, 282, 116, 21), (54, 190, 282, 114), (190, 71, 188, 282), (446, 160, 588, 22), (467, 466, 582, 584), (439, 0, 535, 566), (463, 454, 59, 60), (127, 26, 509, 508), (287, 182, 531, 551), (466, 465, 583, 582), (464, 120, 589, 458), (325, 324, 119, 120), (98, 39, 519, 499), (459, 461, 579, 578), (286, 181, 538, 550), (247, 234, 533, 546), (456, 448, 572, 577), (37, 96, 497, 517), (443, 441, 160, 446), (447, 445, 454, 463), (117, 247, 546, 503), (323, 325, 120, 464), (183, 286, 550, 539), (465, 456, 577, 583), (457, 459, 578, 576), (445, 443, 446, 454), (447, 324, 119, 463), (174, 292, 176, 67), (63, 163, 292, 174), (163, 23, 161, 292), (126, 293, 175, 25), (9, 123, 293, 126), (123, 63, 174, 293), (238, 40, 356, 68), (176, 61, 358, 70), (82, 238, 68, 359), (170, 295, 172, 66), (35, 94, 295, 170), (94, 8, 162, 295), (137, 296, 171, 36), (0, 136, 296, 137), (136, 35, 170, 296), (95, 297, 123, 9), (36, 171, 297, 95), (171, 66, 169, 297), (166, 298, 168, 65), (24, 83, 298, 166), (83, 1, 139, 298), (162, 299, 167, 62), (8, 125, 299, 162), (125, 24, 166, 299), (122, 300, 124, 23), (62, 167, 300, 122), (167, 65, 165, 300), (165, 301, 164, 64), (65, 168, 301, 165), (168, 38, 97, 301), (169, 302, 163, 63), (66, 172, 302, 169), (172, 62, 122, 302), (99, 13, 332, 333), (285, 184, 532, 549), (184, 306, 558, 532), (94, 35, 515, 495), (458, 598, 606, 460), (418, 425, 563, 562), (140, 1, 489, 518), (342, 343, 331, 330), (83, 285, 549, 488), (188, 307, 156, 56), (71, 191, 307, 188), (191, 44, 103, 307), (192, 308, 155, 55), (72, 195, 308, 192), (195, 54, 114, 308), (196, 309, 100, 41), (73, 199, 309, 196), (199, 53, 113, 309), (200, 310, 152, 52), (74, 203, 310, 200), (203, 45, 104, 310), (204, 311, 151, 51), (75, 207, 311, 204), (207, 50, 110, 311), (208, 312, 101, 42), (76, 211, 312, 208), (211, 49, 109, 312), (96, 37, 614, 621), (215, 314, 148, 48), (77, 218, 314, 215), (218, 47, 106, 314), (219, 315, 132, 31), (78, 222, 315, 219), (222, 46, 105, 315), (223, 316, 143, 42), (79, 225, 316, 223), (225, 25, 84, 316), (226, 317, 90, 31), (80, 229, 317, 226), (229, 34, 93, 317), (230, 318, 89, 30), (81, 233, 318, 230), (233, 33, 92, 318), (306, 187, 541, 558), (2, 141, 392, 391), (238, 82, 396, 394), (27, 86, 390, 397), (236, 334, 121, 173), (366, 244, 173, 121), (364, 366, 121, 365), (363, 294, 366, 364), (294, 303, 244, 366), (40, 99, 333, 356), (130, 29, 236, 328), (3, 84, 337, 336), (13, 130, 328, 332), (362, 70, 373, 377), (236, 186, 367, 369), (70, 362, 371, 368), (69, 186, 244, 303), (186, 236, 173, 244), (359, 68, 384, 388), (360, 333, 381, 378), (332, 329, 379, 383), (68, 356, 389, 384), (329, 332, 374, 376), (288, 94, 8, 159), (343, 344, 335, 331), (344, 345, 338, 335), (340, 341, 327, 326), (341, 342, 330, 327), (350, 351, 345, 344), (346, 347, 341, 340), (24, 125, 321, 322), (347, 348, 342, 341), (127, 10, 158, 290), (125, 83, 488, 534), (348, 349, 343, 342), (349, 350, 344, 343), (157, 246, 669, 57), (354, 355, 349, 348), (355, 480, 350, 349), (336, 337, 364, 365), (334, 336, 365, 121), (361, 368, 371, 367), (367, 371, 370, 369), (186, 69, 361, 367), (69, 70, 368, 361), (328, 236, 369, 370), (362, 328, 370, 371), (373, 372, 376, 377), (377, 376, 374, 375), (358, 329, 376, 372), (70, 358, 372, 373), (328, 362, 377, 375), (332, 328, 375, 374), (382, 380, 378, 379), (379, 378, 381, 383), (333, 332, 383, 381), (329, 358, 382, 379), (358, 357, 380, 382), (357, 360, 378, 380), (386, 388, 384, 385), (385, 384, 389, 387), (356, 333, 387, 389), (333, 360, 385, 387), (357, 359, 388, 386), (360, 357, 386, 385), (398, 390, 391, 392), (394, 398, 392, 393), (396, 395, 398, 394), (395, 397, 390, 398), (241, 27, 397, 395), (86, 2, 391, 390), (40, 238, 394, 393), (141, 40, 393, 392), (403, 320, 399, 402), (400, 403, 402, 401), (82, 239, 400, 401), (27, 241, 402, 399), (128, 27, 399, 320), (239, 242, 403, 400), (9, 126, 409, 405), (137, 36, 407, 410), (95, 9, 405, 408), (0, 137, 410, 404), (95, 36, 407, 408), (126, 25, 406, 409), (404, 410, 417, 411), (408, 407, 414, 415), (409, 406, 413, 416), (405, 409, 416, 412), (410, 407, 414, 417), (408, 405, 412, 415), (415, 414, 421, 422), (416, 413, 420, 423), (412, 416, 423, 419), (417, 414, 421, 424), (415, 412, 419, 422), (411, 417, 424, 418), (423, 420, 427, 430), (419, 423, 430, 426), (424, 421, 428, 431), (422, 419, 426, 429), (418, 424, 431, 425), (422, 421, 428, 429), (426, 430, 437, 433), (431, 428, 435, 438), (429, 426, 433, 436), (425, 431, 438, 432), (429, 428, 435, 436), (430, 427, 434, 437), (58, 118, 504, 525), (234, 319, 559, 533), (235, 246, 545, 542), (323, 464, 462, 608), (464, 458, 460, 462), (461, 452, 574, 579), (291, 177, 529, 555), (420, 413, 485, 484), (575, 570, 462, 460), (432, 438, 325, 323), (434, 427, 483, 482), (57, 117, 503, 523), (319, 237, 543, 559), (0, 138, 516, 535), (472, 475, 326, 327), (474, 477, 599, 600), (406, 25, 487, 486), (434, 482, 591, 441), (340, 326, 455, 453), (587, 581, 606, 607), (433, 437, 443, 445), (482, 352, 450, 591), (436, 435, 324, 447), (326, 475, 602, 455), (479, 473, 605, 603), (438, 435, 324, 325), (478, 474, 600, 601), (581, 575, 460, 606), (470, 472, 327, 330), (246, 157, 522, 545), (12, 98, 499, 500), (437, 434, 441, 443), (413, 406, 486, 485), (118, 291, 555, 504), (564, 432, 323, 608), (476, 477, 599, 604), (185, 284, 548, 540), (180, 305, 557, 530), (427, 420, 484, 483), (436, 433, 445, 447), (468, 470, 330, 331), (352, 346, 451, 450), (346, 340, 453, 451), (476, 479, 603, 604), (473, 587, 607, 605), (475, 478, 601, 602), (570, 564, 608, 462), (480, 481, 351, 350), (352, 353, 347, 346), (353, 354, 348, 347), (485, 486, 480, 355), (483, 484, 354, 353), (484, 485, 355, 354), (482, 483, 353, 352), (486, 487, 481, 480), (559, 494, 493, 492), (558, 503, 500, 499), (185, 865, 159, 284), (556, 501, 502, 527), (555, 529, 528, 507), (553, 520, 521, 537), (552, 530, 526, 506), (550, 524, 525, 539), (549, 532, 519, 518), (547, 522, 523, 541), (546, 533, 511, 510), (544, 512, 513, 543), (528, 527, 544, 542), (527, 502, 512, 544), (505, 507, 545, 522), (507, 528, 542, 545), (503, 546, 510, 500), (159, 8, 125, 284), (136, 35, 182, 287), (496, 506, 548, 534), (506, 526, 540, 548), (488, 549, 518, 489), (517, 497, 550, 538), (497, 498, 524, 550), (514, 551, 531, 515), (535, 516, 551, 514), (516, 517, 538, 551), (495, 552, 506, 496), (515, 531, 552, 495), (509, 490, 553, 536), (490, 491, 520, 553), (498, 508, 554, 524), (508, 509, 536, 554), (504, 555, 507, 505), (529, 556, 527, 528), (537, 521, 501, 556), (180, 288, 159, 865), (539, 525, 504, 557), (532, 558, 499, 519), (541, 523, 503, 558), (533, 559, 492, 511), (543, 513, 494, 559), (535, 560, 565, 566), (563, 564, 570, 569), (560, 561, 567, 565), (562, 563, 569, 568), (561, 562, 568, 567), (569, 570, 575, 573), (568, 569, 573, 574), (566, 565, 571, 572), (573, 575, 581, 580), (574, 573, 580, 579), (572, 571, 576, 577), (578, 579, 585, 584), (580, 581, 587, 586), (579, 580, 586, 585), (577, 576, 582, 583), (576, 578, 584, 582), (0, 404, 560, 535), (157, 57, 523, 522), (411, 418, 562, 561), (179, 289, 553, 537), (129, 12, 500, 510), (158, 58, 525, 524), (448, 439, 566, 572), (289, 178, 536, 553), (35, 136, 514, 515), (187, 283, 547, 541), (440, 449, 571, 565), (442, 440, 565, 567), (26, 85, 490, 509), (449, 457, 576, 571), (138, 37, 517, 516), (304, 179, 537, 556), (283, 185, 540, 547), (237, 245, 544, 543), (473, 471, 586, 587), (87, 28, 511, 492), (177, 304, 556, 529), (444, 442, 567, 568), (290, 158, 524, 554), (39, 140, 518, 519), (245, 235, 542, 544), (8, 94, 495, 496), (178, 290, 554, 536), (404, 411, 561, 560), (305, 183, 539, 557), (284, 125, 534, 548), (96, 10, 498, 497), (136, 0, 535, 514), (60, 590, 597, 592), (160, 441, 591, 450), (59, 22, 594, 593), (458, 589, 596, 598), (60, 59, 593, 592), (598, 596, 603, 605), (588, 160, 450, 451), (592, 593, 600, 599), (594, 595, 602, 601), (598, 605, 607, 606), (596, 597, 604, 603), (592, 597, 604, 599), (602, 595, 453, 455), (593, 594, 601, 600), (632, 609, 610, 615), (631, 617, 616, 622), (628, 618, 619, 626), (627, 611, 612, 620), (618, 627, 620, 619), (616, 615, 627, 618), (615, 610, 611, 627), (622, 616, 618, 628), (614, 613, 629, 625), (613, 623, 624, 629), (621, 614, 625, 630), (617, 632, 615, 616), (313, 95, 609, 632), (25, 641, 816, 225), (9, 126, 611, 610), (262, 213, 625, 629), (25, 225, 620, 612), (37, 138, 613, 614), (137, 262, 629, 624), (264, 212, 617, 631), (466, 457, 456, 465), (448, 37, 96, 456, 457, 449), (411, 404, 440, 442), (418, 411, 442, 444), (457, 466, 467, 459), (459, 467, 469, 461), (448, 449, 440, 138, 439), (440, 404, 0, 439, 138), (35, 94, 288, 182), (247, 669, 246, 545, 672, 546), (136, 623, 613, 287), (287, 181, 614, 613), (614, 181, 286, 621), (306, 98, 12, 117), (184, 39, 98, 306), (867, 869, 866, 868), (57, 187, 306, 117), (96, 621, 286, 158, 10), (178, 26, 127, 290), (85, 26, 178, 289), (58, 183, 305, 118), (605, 603, 894, 896), (129, 247, 117, 12), (247, 129, 28, 234), (28, 87, 319, 234), (290, 158, 58, 670), (290, 670, 291, 555, 671, 554), (157, 283, 187, 57), (255, 105, 633, 634), (25, 406, 848, 225), (634, 633, 635, 636), (636, 635, 639, 640), (646, 647, 650, 652, 654), (644, 645, 647, 646), (254, 108, 19, 657, 655, 863), (19, 655, 256, 148), (654, 652, 653, 656), (652, 864, 655, 657, 653), (654, 646, 644, 658), (631, 622, 659, 660), (661, 214, 264, 631), (660, 662, 661, 631), (214, 263, 630, 661), (662, 663, 630, 661), (664, 621, 630, 663), (53, 658, 654, 656, 653, 19, 657, 106, 47, 147, 10, 158, 58, 118, 504, 505, 522, 157, 57, 117, 12, 154, 54, 114, 21, 153), (666, 157, 246, 665), (291, 118, 666, 665), (177, 291, 665, 667), (235, 667, 665, 246), (304, 177, 667, 668), (245, 668, 667, 235), (57, 669, 247, 117), (670, 58, 118, 291), (554, 524, 525, 671), (525, 671, 555, 504), (545, 522, 523, 672), (672, 523, 503, 546), (319, 87, 5, 679), (319, 679, 678, 237), (237, 678, 677, 245), (245, 677, 676, 668), (668, 676, 675, 304), (304, 675, 674, 179), (179, 674, 673, 289), (85, 289, 673, 4), (513, 512, 702, 703), (104, 45, 688, 692), (32, 91, 689, 685), (512, 502, 701, 702), (102, 16, 683, 691), (144, 43, 687, 695), (4, 144, 695, 717, 739, 680), (493, 494, 699, 698), (494, 513, 703, 699), (16, 133, 693, 683), (93, 34, 686, 690), (491, 4, 680, 697), (18, 104, 692, 684), (91, 7, 682, 689), (521, 520, 704, 705), (45, 146, 696, 688), (133, 32, 685, 693), (135, 18, 684, 694), (520, 491, 697, 704), (7, 93, 690, 682), (502, 501, 700, 701), (34, 135, 694, 686), (501, 521, 705, 700), (5, 493, 698, 681), (43, 102, 691, 687), (695, 687, 729, 717), (686, 694, 718, 730), (694, 684, 733, 718), (681, 698, 713, 738), (693, 685, 732, 720), (683, 693, 720, 735), (704, 697, 714, 707), (684, 692, 721, 733), (697, 680, 739, 714), (702, 701, 710, 709), (692, 688, 727, 721), (700, 705, 706, 711), (691, 683, 735, 723), (699, 703, 708, 712), (682, 690, 724, 736), (687, 691, 723, 729), (705, 704, 707, 706), (690, 686, 730, 724), (703, 702, 709, 708), (689, 682, 736, 726), (701, 700, 711, 710), (685, 689, 726, 732), (698, 699, 712, 713), (688, 696, 715, 727), (718, 733, 767, 752), (731, 719, 753, 765), (719, 734, 768, 753), (738, 713, 747, 772), (720, 732, 766, 754), (735, 720, 754, 769), (707, 714, 748, 741), (733, 721, 755, 767), (714, 739, 773, 748), (709, 710, 744, 743), (734, 722, 756, 768), (721, 727, 761, 755), (711, 706, 740, 745), (723, 735, 769, 757), (722, 728, 762, 756), (712, 708, 742, 746), (736, 724, 758, 770), (729, 723, 757, 763), (706, 707, 741, 740), (737, 725, 759, 771), (724, 730, 764, 758), (708, 709, 743, 742), (726, 736, 770, 760), (725, 731, 765, 759), (710, 711, 745, 744), (732, 726, 760, 766), (713, 712, 746, 747), (727, 715, 749, 761), (715, 737, 771, 749), (728, 716, 750, 762), (716, 738, 772, 750), (717, 729, 763, 751), (739, 717, 751, 773), (730, 718, 752, 764), (763, 757, 791, 797), (740, 741, 775, 774), (771, 759, 793, 805), (758, 764, 798, 792), (742, 743, 777, 776), (760, 770, 804, 794), (759, 765, 799, 793), (744, 745, 779, 778), (766, 760, 794, 800), (747, 746, 780, 781), (761, 749, 783, 795), (749, 771, 805, 783), (762, 750, 784, 796), (750, 772, 806, 784), (751, 763, 797, 785), (773, 751, 785, 807), (764, 752, 786, 798), (752, 767, 801, 786), (765, 753, 787, 799), (753, 768, 802, 787), (772, 747, 781, 806), (754, 766, 800, 788), (769, 754, 788, 803), (741, 748, 782, 775), (767, 755, 789, 801), (748, 773, 807, 782), (743, 744, 778, 777), (768, 756, 790, 802), (755, 761, 795, 789), (745, 740, 774, 779), (757, 769, 803, 791), (756, 762, 796, 790), (746, 742, 776, 780), (770, 758, 792, 804), (806, 781, 780, 776, 777, 778, 779, 774, 775, 782, 807, 785, 797, 791, 803, 788, 800, 794, 804, 792, 798, 786, 801, 789, 795, 783, 805, 793, 799, 787, 802, 790, 796, 784), (103, 44, 145, 5, 681, 738, 716, 728, 722, 734, 719, 731, 725, 737, 715, 696, 146, 6, 92, 33, 134, 17), (212, 264, 108, 814), (212, 814, 812, 313), (95, 313, 812, 651, 9), (814, 108, 254, 815), (812, 814, 815, 816), (641, 651, 812, 816), (471, 819, 461, 469), (473, 826, 819, 471), (461, 819, 818, 452), (822, 818, 819, 826), (452, 818, 817, 444), (820, 817, 818, 822), (820, 432, 425, 817), (817, 425, 418, 444), (479, 827, 826, 473), (822, 826, 827, 828), (820, 464, 462, 822, 828, 829), (432, 820, 829, 438), (438, 829, 832, 435), (829, 828, 831, 832), (828, 827, 830, 831), (476, 830, 827, 479), (477, 476, 830, 835), (830, 835, 834, 831), (831, 834, 833, 832), (435, 832, 833, 436), (436, 833, 836, 433), (834, 838, 836, 833), (835, 839, 838, 834), (474, 839, 835, 477), (478, 840, 839, 474), (840, 841, 838, 839), (841, 842, 836, 838), (433, 836, 842, 437), (437, 842, 843, 434), (843, 842, 841, 844), (840, 845, 844, 841), (475, 845, 840, 478), (472, 855, 845, 475), (472, 470, 852, 855), (470, 468, 849, 852), (844, 845, 855, 856), (853, 856, 855, 852), (850, 853, 852, 849), (847, 850, 849, 846), (843, 844, 856, 857), (854, 857, 856, 853), (851, 854, 853, 850), (848, 851, 850, 847), (857, 427, 434, 843), (854, 420, 427, 857), (851, 413, 420, 854), (848, 406, 413, 851), (649, 859, 650, 648), (256, 655, 638, 222), (225, 816, 815, 79), (846, 849, 468, 858), (79, 847, 846, 363), (815, 254, 363, 79), (858, 649, 363, 846), (364, 639, 638, 363), (335, 858, 468, 331), (335, 338, 649, 858), (860, 862, 628, 254, 863, 859, 647, 650, 646), (363, 638, 655, 863, 254), (303, 644, 646, 862, 861), (650, 647, 859, 863, 655, 864, 652), (628, 864, 659, 622), (69, 303, 294, 642), (363, 643, 642, 294), (25, 175, 642, 643), (175, 67, 69, 642), (294, 363, 649, 648), (294, 648, 644, 303), (303, 862, 628, 363, 294), (285, 140, 39, 184), (285, 83, 1, 140), (530, 557, 871, 526), (526, 871, 547, 540), (283, 870, 869, 865, 185), (305, 180, 865, 869, 870), (666, 870, 283, 157), (305, 870, 666, 118), (557, 504, 505, 871), (871, 505, 522, 547), (872, 874, 875, 873), (158, 286, 874, 872), (584, 585, 888, 887), (602, 455, 882, 893), (286, 183, 875, 874), (330, 327, 876, 878), (58, 158, 872, 873), (585, 586, 889, 888), (335, 331, 879, 880), (331, 330, 878, 879), (587, 586, 889, 883), (599, 600, 891, 890), (338, 335, 880, 881), (607, 587, 883, 884), (808, 809, 898, 897), (601, 602, 893, 892), (183, 58, 873, 875), (607, 605, 896, 884), (326, 455, 882, 877), (603, 604, 895, 894), (599, 604, 895, 890), (583, 582, 885, 886), (600, 601, 892, 891), (327, 326, 877, 876), (582, 584, 887, 885), (883, 889, 912, 906), (881, 880, 903, 904), (893, 882, 905, 916), (890, 891, 914, 913), (877, 882, 905, 900), (892, 893, 916, 915), (884, 883, 906, 907), (894, 895, 918, 917), (886, 885, 908, 909), (897, 898, 921, 920), (876, 877, 900, 899), (890, 895, 918, 913), (885, 887, 910, 908), (878, 876, 899, 901), (891, 892, 915, 914), (887, 888, 911, 910), (879, 878, 901, 902), (896, 894, 917, 919), (888, 889, 912, 911), (880, 879, 902, 903), (884, 896, 919, 907), (917, 918, 929, 928), (907, 919, 930, 923), (913, 918, 929, 924), (913, 914, 925, 924), (916, 905, 922, 927), (914, 915, 926, 925), (915, 916, 927, 926), (920, 921, 932, 931), (919, 917, 928, 930), (911, 912, 939, 938), (908, 910, 937, 935), (907, 906, 933, 934), (907, 923, 940, 934), (906, 912, 939, 933), (910, 911, 938, 937), (909, 908, 935, 936), (904, 903, 945, 946), (902, 901, 943, 944), (899, 900, 942, 941), (922, 905, 947, 948), (900, 905, 947, 942), (903, 902, 944, 945), (901, 899, 941, 943), (927, 922, 951, 956), (936, 935, 962, 963), (922, 948, 974, 951), (941, 942, 969, 968), (935, 937, 964, 962), (943, 941, 968, 970), (937, 938, 965, 964), (944, 943, 970, 971), (938, 939, 966, 965), (945, 944, 971, 972), (933, 939, 966, 960), (975, 946, 945, 972), (934, 940, 967, 961), (942, 947, 973, 969), (924, 925, 954, 953), (948, 947, 973, 974), (926, 927, 956, 955), (928, 929, 958, 957), (924, 929, 958, 953), (925, 926, 955, 954), (930, 928, 957, 959), (923, 930, 959, 952), (940, 923, 952, 967), (934, 933, 960, 961), (954, 955, 956, 951, 974, 973, 969, 968, 970, 971, 972, 975, 963, 962, 964, 965, 966, 960, 961, 967, 952, 959, 957, 958, 953), (255, 345, 351, 223)])
me_cube.materials.append(mat_material)
me_cube.use_remesh_preserve_volume = False
me_cube.use_remesh_preserve_attributes = False
me_cube.use_mirror_vertex_groups = False
me_cube.update()

# ---- objects
ob_cube = bpy.data.objects.new('Cube', me_cube)
ob_lamp = bpy.data.objects.new('Lamp', light_lamp)
ob_camera = bpy.data.objects.new('Camera', cam_camera)

# ---- transforms, parenting, visibility, modifiers, constraints
ob_cube.location = (0.00117, 1.466, 18.62)
ob_cube.scale = (14.7, 14.7, 14.7)
ob_cube.lock_rotations_4d = False
ob_cube.empty_display_type = 'ARROWS'
ob_cube.lineart.crease_threshold = 0.0
ob_lamp.location = (4.076, 1.005, 5.904)
ob_lamp.rotation_euler = (0.6503, 0.05522, 1.866)
ob_lamp.lock_rotations_4d = False
ob_lamp.empty_display_type = 'ARROWS'
ob_lamp.color = (0.0, 0.0, 0.0, 0.0)
ob_lamp.lineart.crease_threshold = 0.0
ob_camera.location = (7.481, -6.508, 5.344)
ob_camera.rotation_euler = (1.109, 0.0, 0.8149)
ob_camera.lock_rotations_4d = False
ob_camera.empty_display_type = 'ARROWS'
ob_camera.color = (0.0, 0.0, 0.0, 0.0)
ob_camera.display_type = 'WIRE'
ob_camera.lineart.crease_threshold = 0.0

# ---- collection membership
col_collection_1.objects.link(ob_cube)
col_collection_1.objects.link(ob_lamp)
col_collection_1.objects.link(ob_camera)

# ---- scene / render settings (as saved in the file)
scene.camera = ob_camera
scene.frame_start = 1; scene.frame_end = 250; scene.frame_set(1)
scene.render.engine = 'BLENDER_EEVEE_NEXT'
scene.render.resolution_percentage = 50
scene.render.dither_intensity = 0.0
scene.cycles.use_denoising = False
scene.cycles.samples = 128
scene.cycles.sampling_pattern = 'TABULATED_SOBOL'
scene.cycles.use_adaptive_sampling = False
scene.cycles.use_light_tree = False
scene.cycles.blur_glossy = 0.0
scene.cycles.sample_clamp_indirect = 0.0
scene.view_settings.view_transform = 'Standard'
bpy.context.view_layer.update()
